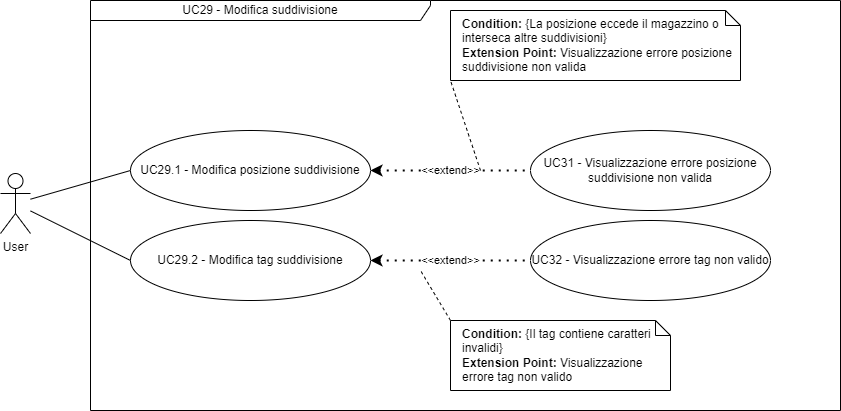

The diagram above was exported from draw.io. Its source (the exported page's mxGraphModel, read from the mxfile embedded in the PNG):
<mxGraphModel dx="2284" dy="1846" grid="1" gridSize="10" guides="1" tooltips="1" connect="1" arrows="1" fold="1" page="1" pageScale="1" pageWidth="850" pageHeight="1100" math="0" shadow="0">
  <root>
    <mxCell id="0" />
    <mxCell id="1" parent="0" />
    <mxCell id="Vfn1a5rjFAYMvp8cJ8va-1" value="UC29 - Modifica suddivisione" style="shape=umlFrame;whiteSpace=wrap;html=1;pointerEvents=0;width=340;height=20;" parent="1" vertex="1">
      <mxGeometry x="10" y="-60" width="750" height="410" as="geometry" />
    </mxCell>
    <mxCell id="Vfn1a5rjFAYMvp8cJ8va-4" value="User" style="shape=umlActor;verticalLabelPosition=bottom;verticalAlign=top;html=1;" parent="1" vertex="1">
      <mxGeometry x="-80" y="113" width="30" height="60" as="geometry" />
    </mxCell>
    <mxCell id="q_O_pZJbMcC8uE-_tDZb-20" value="UC29.1 - Modifica posizione suddivisione" style="ellipse;whiteSpace=wrap;html=1;" parent="1" vertex="1">
      <mxGeometry x="50" y="70" width="240" height="80" as="geometry" />
    </mxCell>
    <mxCell id="q_O_pZJbMcC8uE-_tDZb-23" value="UC29.2 - Modifica tag suddivisione " style="ellipse;whiteSpace=wrap;html=1;" parent="1" vertex="1">
      <mxGeometry x="50" y="160" width="240" height="80" as="geometry" />
    </mxCell>
    <mxCell id="cUD2YNlFpgu2c8qm7qk8-1" value="UC31 - Visualizzazione errore posizione suddivisione non valida" style="ellipse;whiteSpace=wrap;html=1;" parent="1" vertex="1">
      <mxGeometry x="450" y="70" width="240" height="80" as="geometry" />
    </mxCell>
    <mxCell id="cUD2YNlFpgu2c8qm7qk8-2" value="&amp;lt;&amp;lt;extend&amp;gt;&amp;gt;" style="endArrow=none;dashed=1;html=1;dashPattern=1 3;strokeWidth=2;rounded=0;entryX=0;entryY=0.5;entryDx=0;entryDy=0;exitX=1;exitY=0.5;exitDx=0;exitDy=0;startArrow=classic;startFill=1;" parent="1" source="q_O_pZJbMcC8uE-_tDZb-20" target="cUD2YNlFpgu2c8qm7qk8-1" edge="1">
      <mxGeometry width="50" height="50" relative="1" as="geometry">
        <mxPoint x="320" y="170" as="sourcePoint" />
        <mxPoint x="370" y="120" as="targetPoint" />
      </mxGeometry>
    </mxCell>
    <mxCell id="cUD2YNlFpgu2c8qm7qk8-3" value="UC32 - Visualizzazione errore tag non valido" style="ellipse;whiteSpace=wrap;html=1;" parent="1" vertex="1">
      <mxGeometry x="450" y="160" width="240" height="80" as="geometry" />
    </mxCell>
    <mxCell id="cUD2YNlFpgu2c8qm7qk8-4" value="&amp;lt;&amp;lt;extend&amp;gt;&amp;gt;" style="endArrow=none;dashed=1;html=1;dashPattern=1 3;strokeWidth=2;rounded=0;entryX=0;entryY=0.5;entryDx=0;entryDy=0;exitX=1;exitY=0.5;exitDx=0;exitDy=0;startArrow=classic;startFill=1;" parent="1" target="cUD2YNlFpgu2c8qm7qk8-3" edge="1">
      <mxGeometry width="50" height="50" relative="1" as="geometry">
        <mxPoint x="290" y="200" as="sourcePoint" />
        <mxPoint x="370" y="210" as="targetPoint" />
      </mxGeometry>
    </mxCell>
    <mxCell id="e6YBy3Md2JDMdUVCHW0K-1" value="&lt;div&gt;&lt;b&gt;Condition:&lt;/b&gt; {La posizione eccede il magazzino o interseca altre suddivisioni}&lt;/div&gt;&lt;div&gt;&lt;b&gt;Extension Point: &lt;/b&gt;Visualizzazione errore posizione suddivisione non valida&lt;br&gt;&lt;/div&gt;" style="shape=note;size=15;align=left;spacingLeft=10;html=1;whiteSpace=wrap;" parent="1" vertex="1">
      <mxGeometry x="370" y="-50" width="290" height="70" as="geometry" />
    </mxCell>
    <mxCell id="e6YBy3Md2JDMdUVCHW0K-3" style="rounded=0;orthogonalLoop=1;jettySize=auto;html=1;exitX=0;exitY=0;exitDx=0;exitDy=0;exitPerimeter=0;dashed=1;endArrow=none;endFill=0;" parent="1" source="e6YBy3Md2JDMdUVCHW0K-2" edge="1">
      <mxGeometry relative="1" as="geometry">
        <mxPoint x="340" y="210" as="targetPoint" />
      </mxGeometry>
    </mxCell>
    <mxCell id="e6YBy3Md2JDMdUVCHW0K-2" value="&lt;div&gt;&lt;b&gt;Condition:&lt;/b&gt; {Il tag contiene caratteri invalidi}&lt;/div&gt;&lt;div&gt;&lt;b&gt;Extension Point: &lt;/b&gt;Visualizzazione errore tag non valido&lt;br&gt;&lt;/div&gt;" style="shape=note;size=15;align=left;spacingLeft=10;html=1;whiteSpace=wrap;" parent="1" vertex="1">
      <mxGeometry x="370" y="260" width="220" height="70" as="geometry" />
    </mxCell>
    <mxCell id="e6YBy3Md2JDMdUVCHW0K-4" style="rounded=0;orthogonalLoop=1;jettySize=auto;html=1;dashed=1;endArrow=none;endFill=0;entryX=0;entryY=1;entryDx=0;entryDy=0;entryPerimeter=0;" parent="1" target="e6YBy3Md2JDMdUVCHW0K-1" edge="1">
      <mxGeometry relative="1" as="geometry">
        <mxPoint x="340" y="30" as="targetPoint" />
        <mxPoint x="400" y="110" as="sourcePoint" />
      </mxGeometry>
    </mxCell>
    <mxCell id="dGMP839yR6k1fLVli3ea-1" value="" style="endArrow=none;html=1;rounded=0;entryX=0;entryY=0.5;entryDx=0;entryDy=0;" edge="1" parent="1" source="Vfn1a5rjFAYMvp8cJ8va-4" target="q_O_pZJbMcC8uE-_tDZb-20">
      <mxGeometry width="50" height="50" relative="1" as="geometry">
        <mxPoint x="170" y="150" as="sourcePoint" />
        <mxPoint x="220" y="100" as="targetPoint" />
      </mxGeometry>
    </mxCell>
    <mxCell id="dGMP839yR6k1fLVli3ea-3" value="" style="endArrow=none;html=1;rounded=0;entryX=0;entryY=0.5;entryDx=0;entryDy=0;" edge="1" parent="1" source="Vfn1a5rjFAYMvp8cJ8va-4" target="q_O_pZJbMcC8uE-_tDZb-23">
      <mxGeometry width="50" height="50" relative="1" as="geometry">
        <mxPoint x="580" y="140" as="sourcePoint" />
        <mxPoint x="630" y="90" as="targetPoint" />
      </mxGeometry>
    </mxCell>
  </root>
</mxGraphModel>